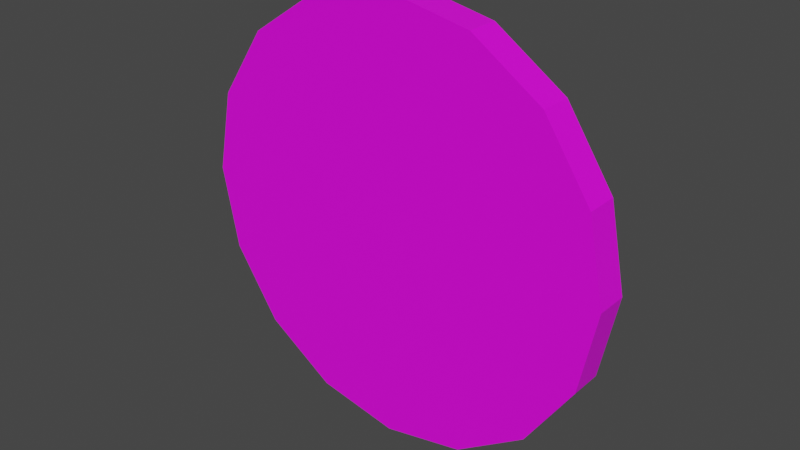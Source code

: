 # Source: Quarter.blend  (saved by Blender 2.83.19; exported with 4.5.12 LTS)
import bpy
from mathutils import Matrix  # noqa: F401  (used for matrix-valued properties, if any)

bpy.ops.wm.read_factory_settings(use_empty=True)
scene = bpy.context.scene
scene.name = 'Scene'

# ---- collections
col_object = bpy.data.collections.new('Object'); scene.collection.children.link(col_object)
col_scene = bpy.data.collections.new('Scene'); scene.collection.children.link(col_scene)

# ---- images (referenced by path relative to the original .blend; pixels are not part of the script)
import os
ASSET_DIR = os.environ.get("B2B_ASSET_DIR", "")  # directory of the original .blend (textures are referenced by path, not embedded)
HERE = os.path.dirname(os.path.abspath(__file__))  # packed textures are extracted next to this script under _unpacked/

def load_image(name, relpath, width, height, colorspace="sRGB"):
    """Load a texture the original file referenced (path relative to the .blend, or extracted next to this script)."""
    p = next((c for c in (os.path.join(HERE, relpath), os.path.join(ASSET_DIR, relpath)) if relpath and os.path.exists(c)), "")
    if p:
        img = bpy.data.images.load(p, check_existing=True)
        img.name = name
    else:  # same state as the original file: an image datablock whose file is absent (Cycles renders it pink)
        img = bpy.data.images.new(name, width, height)
        img.source = "FILE"
        img.filepath = "//" + (relpath or name)
    img.colorspace_settings.name = colorspace
    return img
img_quater = load_image('Quater', 'Textures/Quater.png', 1024, 1024, 'sRGB')

# ---- materials (node trees are filled in below, after node groups)
mat_material = bpy.data.materials.new('Material')
mat_material.use_transparent_shadow = False

# ---- material node trees
mat_material.use_nodes = True; mat_material.node_tree.nodes.clear()
_N = mat_material.node_tree.nodes; _L = mat_material.node_tree.links
n0 = _N.new('ShaderNodeBsdfPrincipled'); n0.name = 'Principled BSDF'; n0.location = (10, 300)
n0.distribution = 'GGX'
n0.subsurface_method = 'BURLEY'
n0.inputs[3].default_value = 1.45
n0.inputs[27].default_value = (0.0, 0.0, 0.0, 1.0)
n0.inputs[28].default_value = 1.0
n1 = _N.new('ShaderNodeOutputMaterial'); n1.name = 'Material Output'; n1.location = (300, 300)
n2 = _N.new('ShaderNodeTexImage'); n2.name = 'Image Texture'; n2.location = (-306, 302)
n2.image = img_quater
n2.interpolation = 'Closest'
_L.new(n0.outputs[0], n1.inputs[0])
_L.new(n2.outputs[0], n0.inputs[0])
n1.is_active_output = True

# ---- world
world_world = bpy.data.worlds.new('World'); scene.world = world_world
world_world.use_nodes = True; world_world.node_tree.nodes.clear()
_N = world_world.node_tree.nodes; _L = world_world.node_tree.links
n0 = _N.new('ShaderNodeOutputWorld'); n0.name = 'World Output'; n0.location = (300, 300)
n1 = _N.new('ShaderNodeBackground'); n1.name = 'Background'; n1.location = (10, 300)
n1.inputs[0].default_value = (0.05088, 0.05088, 0.05088, 1.0)
_L.new(n1.outputs[0], n0.inputs[0])
n0.is_active_output = True
world_world.color = (0.05088, 0.05088, 0.05088)
world_world.use_sun_shadow = False
world_world.sun_shadow_jitter_overblur = 0.0

# ---- meshes
me_cylinder = bpy.data.meshes.new('Cylinder')
me_cylinder.from_pydata([(1.421e-14, 0.075, 1.0), (1.421e-14, -0.075, 1.0), (0.3827, 0.075, 0.9239), (0.3827, -0.075, 0.9239), (0.7071, 0.075, 0.7071), (0.7071, -0.075, 0.7071), (0.9239, 0.075, 0.3827), (0.9239, -0.075, 0.3827), (1.0, 0.075, -1.49e-08), (1.0, -0.075, -2.235e-08), (0.9239, 0.075, -0.3827), (0.9239, -0.075, -0.3827), (0.7071, 0.075, -0.7071), (0.7071, -0.075, -0.7071), (0.3827, 0.075, -0.9239), (0.3827, -0.075, -0.9239), (1.51e-07, 0.075, -1.0), (1.51e-07, -0.075, -1.0), (-0.3827, 0.075, -0.9239), (-0.3827, -0.075, -0.9239), (-0.7071, 0.075, -0.7071), (-0.7071, -0.075, -0.7071), (-0.9239, 0.075, -0.3827), (-0.9239, -0.075, -0.3827), (-1.0, 0.075, 3.725e-08), (-1.0, -0.075, 2.98e-08), (-0.9239, 0.075, 0.3827), (-0.9239, -0.075, 0.3827), (-0.7071, 0.075, 0.7071), (-0.7071, -0.075, 0.7071), (-0.3827, 0.075, 0.9239), (-0.3827, -0.075, 0.9239)], [], [(0, 1, 3, 2), (2, 3, 5, 4), (4, 5, 7, 6), (6, 7, 9, 8), (8, 9, 11, 10), (10, 11, 13, 12), (12, 13, 15, 14), (14, 15, 17, 16), (16, 17, 19, 18), (18, 19, 21, 20), (20, 21, 23, 22), (22, 23, 25, 24), (24, 25, 27, 26), (26, 27, 29, 28), (3, 1, 31, 29, 27, 25, 23, 21, 19, 17, 15, 13, 11, 9, 7, 5), (28, 29, 31, 30), (30, 31, 1, 0), (0, 2, 4, 6, 8, 10, 12, 14, 16, 18, 20, 22, 24, 26, 28, 30)])
_uv = me_cylinder.uv_layers.new(name='UVMap')
_uv.uv.foreach_set('vector', [0.875, 1.0, 0.875, 0.976, 0.9375, 0.976, 0.9375, 1.0, 0.9375, 1.0, 0.9375, 0.976, 1.0, 0.976, 1.0, 1.0, 1.556e-05, 1.0, 1.55e-05, 0.976, 0.06251, 0.976, 0.06251, 1.0, 0.06251, 1.0, 0.06251, 0.976, 0.125, 0.976, 0.125, 1.0, 0.125, 1.0, 0.125, 0.976, 0.1875, 0.976, 0.1875, 1.0, 0.1875, 1.0, 0.1875, 0.976, 0.25, 0.976, 0.25, 1.0, 0.25, 1.0, 0.25, 0.976, 0.3125, 0.976, 0.3125, 1.0, 0.3125, 1.0, 0.3125, 0.976, 0.375, 0.976, 0.375, 1.0, 0.375, 1.0, 0.375, 0.976, 0.4375, 0.976, 0.4375, 1.0, 0.4375, 1.0, 0.4375, 0.976, 0.5, 0.976, 0.5, 1.0, 0.5, 1.0, 0.5, 0.976, 0.5625, 0.976, 0.5625, 1.0, 0.5625, 1.0, 0.5625, 0.976, 0.625, 0.976, 0.625, 1.0, 0.625, 1.0, 0.625, 0.976, 0.6875, 0.976, 0.6875, 1.0, 0.6875, 1.0, 0.6875, 0.976, 0.75, 0.976, 0.75, 1.0, 0.3811, 0.9144, 0.2806, 0.9344, 0.18, 0.9144, 0.09483, 0.8575, 0.03789, 0.7723, 0.0179, 0.6717, 0.03789, 0.5712, 0.09483, 0.486, 0.18, 0.4291, 0.2806, 0.4091, 0.3811, 0.4291, 0.4663, 0.486, 0.5232, 0.5712, 0.5432, 0.6717, 0.5232, 0.7723, 0.4663, 0.8575, 0.75, 1.0, 0.75, 0.976, 0.8125, 0.976, 0.8125, 1.0, 0.8125, 1.0, 0.8125, 0.976, 0.875, 0.976, 0.875, 1.0, 0.7196, 0.5428, 0.8202, 0.5228, 0.9055, 0.4658, 0.9624, 0.3805, 0.9824, 0.2799, 0.9624, 0.1793, 0.9055, 0.09401, 0.8202, 0.03703, 0.7196, 0.01702, 0.619, 0.03703, 0.5337, 0.09401, 0.4767, 0.1793, 0.4567, 0.2799, 0.4767, 0.3805, 0.5337, 0.4658, 0.619, 0.5228])
me_cylinder.materials.append(mat_material)
me_cylinder.use_remesh_fix_poles = True
me_cylinder.use_remesh_preserve_attributes = False
me_cylinder.use_mirror_vertex_groups = False
me_cylinder.update()

# ---- objects
ob_cylinder = bpy.data.objects.new('Cylinder', me_cylinder)

# ---- transforms, parenting, visibility, modifiers, constraints
ob_cylinder.location = (0.0, 0.0, 1.25)
ob_cylinder.lineart.crease_threshold = 0.0

# ---- collection membership
col_scene.objects.link(ob_cylinder)

# ---- scene / render settings (as saved in the file)
scene.frame_start = 1; scene.frame_end = 250; scene.frame_set(0)
scene.render.engine = 'BLENDER_EEVEE_NEXT'
scene.cycles.use_denoising = False
scene.cycles.samples = 128
scene.cycles.sampling_pattern = 'TABULATED_SOBOL'
scene.cycles.use_adaptive_sampling = False
scene.cycles.use_light_tree = False
scene.view_settings.view_transform = 'Filmic'
bpy.context.view_layer.update()

# ---- added for rendering (the .blend has no active camera and no usable light): camera, sun
cam_auto = bpy.data.cameras.new('AutoCamera')
cam_auto.lens = 50.0
cam_auto.sensor_width = 36.0
cam_auto.clip_end = 1000.0
ob_auto_camera = bpy.data.objects.new('AutoCamera', cam_auto)
scene.collection.objects.link(ob_auto_camera)
ob_auto_camera.location = (2.62061, -3.14473, 3.34649)
ob_auto_camera.rotation_euler = (1.09748, -7.21219e-08, 0.694738)
scene.camera = ob_auto_camera
light_auto_sun = bpy.data.lights.new('AutoSun', 'SUN')
light_auto_sun.energy = 3.0
light_auto_sun.angle = 0.0523599
ob_auto_sun = bpy.data.objects.new('AutoSun', light_auto_sun)
scene.collection.objects.link(ob_auto_sun)
ob_auto_sun.rotation_euler = (0.872665, 0.174533, 0.523599)
bpy.context.view_layer.update()
